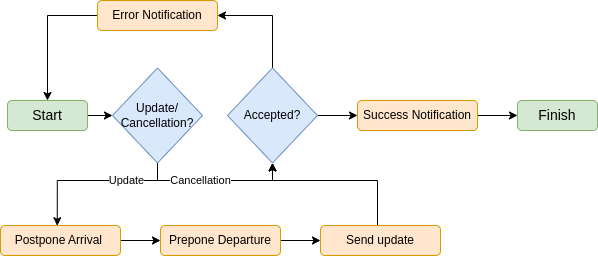

The diagram above was exported from draw.io. Its source (the exported page's mxGraphModel, read from the mxfile embedded in the PNG):
<mxGraphModel dx="790" dy="395" grid="1" gridSize="10" guides="1" tooltips="1" connect="1" arrows="1" fold="1" page="1" pageScale="1" pageWidth="850" pageHeight="1100" math="0" shadow="0">
  <root>
    <mxCell id="0" />
    <mxCell id="1" parent="0" />
    <mxCell id="aaOq6Mc4NKgj4ZRoxXl0-3" style="edgeStyle=orthogonalEdgeStyle;rounded=0;orthogonalLoop=1;jettySize=auto;html=1;entryX=0;entryY=0.5;entryDx=0;entryDy=0;" parent="1" source="JeB2i5xKPaYChwdTfnzh-1" target="tclRTLU0tiyN3y88gkKW-31" edge="1">
      <mxGeometry relative="1" as="geometry">
        <mxPoint x="540" y="585" as="targetPoint" />
      </mxGeometry>
    </mxCell>
    <mxCell id="JeB2i5xKPaYChwdTfnzh-1" value="&lt;font style=&quot;font-size: 14px;&quot;&gt;Start&lt;/font&gt;" style="rounded=1;whiteSpace=wrap;html=1;fillColor=#d5e8d4;strokeColor=#82b366;" parent="1" vertex="1">
      <mxGeometry x="440" y="570" width="80" height="30" as="geometry" />
    </mxCell>
    <mxCell id="JeB2i5xKPaYChwdTfnzh-14" value="&lt;font style=&quot;font-size: 14px;&quot;&gt;Finish&lt;/font&gt;" style="rounded=1;whiteSpace=wrap;html=1;fillColor=#d5e8d4;strokeColor=#82b366;" parent="1" vertex="1">
      <mxGeometry x="950" y="570" width="80" height="30" as="geometry" />
    </mxCell>
    <mxCell id="tclRTLU0tiyN3y88gkKW-39" style="edgeStyle=orthogonalEdgeStyle;rounded=0;orthogonalLoop=1;jettySize=auto;html=1;entryX=0.473;entryY=0.008;entryDx=0;entryDy=0;entryPerimeter=0;" parent="1" source="tclRTLU0tiyN3y88gkKW-31" target="tclRTLU0tiyN3y88gkKW-38" edge="1">
      <mxGeometry relative="1" as="geometry">
        <Array as="points">
          <mxPoint x="590" y="650" />
          <mxPoint x="490" y="650" />
          <mxPoint x="490" y="695" />
        </Array>
      </mxGeometry>
    </mxCell>
    <mxCell id="aaOq6Mc4NKgj4ZRoxXl0-16" value="Update" style="edgeLabel;html=1;align=center;verticalAlign=middle;resizable=0;points=[];" parent="tclRTLU0tiyN3y88gkKW-39" vertex="1" connectable="0">
      <mxGeometry x="-0.366" y="-1" relative="1" as="geometry">
        <mxPoint x="3" as="offset" />
      </mxGeometry>
    </mxCell>
    <mxCell id="aaOq6Mc4NKgj4ZRoxXl0-5" style="edgeStyle=orthogonalEdgeStyle;rounded=0;orthogonalLoop=1;jettySize=auto;html=1;entryX=0.5;entryY=1;entryDx=0;entryDy=0;exitX=0.5;exitY=1;exitDx=0;exitDy=0;" parent="1" source="tclRTLU0tiyN3y88gkKW-31" target="aaOq6Mc4NKgj4ZRoxXl0-4" edge="1">
      <mxGeometry relative="1" as="geometry">
        <Array as="points">
          <mxPoint x="590" y="650" />
          <mxPoint x="705" y="650" />
        </Array>
      </mxGeometry>
    </mxCell>
    <mxCell id="aaOq6Mc4NKgj4ZRoxXl0-6" value="Cancellation" style="edgeLabel;html=1;align=center;verticalAlign=middle;resizable=0;points=[];" parent="aaOq6Mc4NKgj4ZRoxXl0-5" vertex="1" connectable="0">
      <mxGeometry x="-0.4395" relative="1" as="geometry">
        <mxPoint x="18" y="-1" as="offset" />
      </mxGeometry>
    </mxCell>
    <mxCell id="tclRTLU0tiyN3y88gkKW-31" value="Update/&lt;br&gt;Cancellation?" style="rhombus;whiteSpace=wrap;html=1;fillColor=#dae8fc;strokeColor=#6c8ebf;" parent="1" vertex="1">
      <mxGeometry x="545" y="537.5" width="90" height="95" as="geometry" />
    </mxCell>
    <mxCell id="tclRTLU0tiyN3y88gkKW-43" style="edgeStyle=orthogonalEdgeStyle;rounded=0;orthogonalLoop=1;jettySize=auto;html=1;entryX=0;entryY=0.5;entryDx=0;entryDy=0;" parent="1" source="tclRTLU0tiyN3y88gkKW-38" target="tclRTLU0tiyN3y88gkKW-42" edge="1">
      <mxGeometry relative="1" as="geometry" />
    </mxCell>
    <mxCell id="tclRTLU0tiyN3y88gkKW-38" value="Postpone Arrival&amp;nbsp;" style="rounded=1;whiteSpace=wrap;html=1;fillColor=#ffe6cc;strokeColor=#d79b00;" parent="1" vertex="1">
      <mxGeometry x="433" y="695" width="120" height="30" as="geometry" />
    </mxCell>
    <mxCell id="aaOq6Mc4NKgj4ZRoxXl0-17" style="edgeStyle=orthogonalEdgeStyle;rounded=0;orthogonalLoop=1;jettySize=auto;html=1;entryX=0.5;entryY=1;entryDx=0;entryDy=0;" parent="1" source="tclRTLU0tiyN3y88gkKW-41" target="aaOq6Mc4NKgj4ZRoxXl0-4" edge="1">
      <mxGeometry relative="1" as="geometry">
        <Array as="points">
          <mxPoint x="810" y="650" />
          <mxPoint x="705" y="650" />
        </Array>
      </mxGeometry>
    </mxCell>
    <mxCell id="tclRTLU0tiyN3y88gkKW-41" value="Send update" style="rounded=1;whiteSpace=wrap;html=1;fillColor=#ffe6cc;strokeColor=#d79b00;" parent="1" vertex="1">
      <mxGeometry x="753" y="695" width="120" height="30" as="geometry" />
    </mxCell>
    <mxCell id="tclRTLU0tiyN3y88gkKW-46" value="" style="edgeStyle=orthogonalEdgeStyle;rounded=0;orthogonalLoop=1;jettySize=auto;html=1;" parent="1" source="tclRTLU0tiyN3y88gkKW-42" target="tclRTLU0tiyN3y88gkKW-41" edge="1">
      <mxGeometry relative="1" as="geometry" />
    </mxCell>
    <mxCell id="tclRTLU0tiyN3y88gkKW-42" value="Prepone Departure" style="rounded=1;whiteSpace=wrap;html=1;fillColor=#ffe6cc;strokeColor=#d79b00;" parent="1" vertex="1">
      <mxGeometry x="593" y="695" width="120" height="30" as="geometry" />
    </mxCell>
    <mxCell id="aaOq6Mc4NKgj4ZRoxXl0-8" style="edgeStyle=orthogonalEdgeStyle;rounded=0;orthogonalLoop=1;jettySize=auto;html=1;entryX=0;entryY=0.5;entryDx=0;entryDy=0;" parent="1" source="aaOq6Mc4NKgj4ZRoxXl0-4" target="aaOq6Mc4NKgj4ZRoxXl0-7" edge="1">
      <mxGeometry relative="1" as="geometry" />
    </mxCell>
    <mxCell id="aaOq6Mc4NKgj4ZRoxXl0-11" style="edgeStyle=orthogonalEdgeStyle;rounded=0;orthogonalLoop=1;jettySize=auto;html=1;entryX=1;entryY=0.5;entryDx=0;entryDy=0;exitX=0.5;exitY=0;exitDx=0;exitDy=0;" parent="1" source="aaOq6Mc4NKgj4ZRoxXl0-4" target="aaOq6Mc4NKgj4ZRoxXl0-10" edge="1">
      <mxGeometry relative="1" as="geometry" />
    </mxCell>
    <mxCell id="aaOq6Mc4NKgj4ZRoxXl0-4" value="Accepted?" style="rhombus;whiteSpace=wrap;html=1;fillColor=#dae8fc;strokeColor=#6c8ebf;" parent="1" vertex="1">
      <mxGeometry x="660" y="537.5" width="90" height="95" as="geometry" />
    </mxCell>
    <mxCell id="aaOq6Mc4NKgj4ZRoxXl0-9" style="edgeStyle=orthogonalEdgeStyle;rounded=0;orthogonalLoop=1;jettySize=auto;html=1;entryX=0;entryY=0.5;entryDx=0;entryDy=0;" parent="1" source="aaOq6Mc4NKgj4ZRoxXl0-7" target="JeB2i5xKPaYChwdTfnzh-14" edge="1">
      <mxGeometry relative="1" as="geometry" />
    </mxCell>
    <mxCell id="aaOq6Mc4NKgj4ZRoxXl0-7" value="Success Notification" style="rounded=1;whiteSpace=wrap;html=1;fillColor=#ffe6cc;strokeColor=#d79b00;" parent="1" vertex="1">
      <mxGeometry x="790" y="570" width="120" height="30" as="geometry" />
    </mxCell>
    <mxCell id="aaOq6Mc4NKgj4ZRoxXl0-12" style="edgeStyle=orthogonalEdgeStyle;rounded=0;orthogonalLoop=1;jettySize=auto;html=1;entryX=0.5;entryY=0;entryDx=0;entryDy=0;" parent="1" source="aaOq6Mc4NKgj4ZRoxXl0-10" target="JeB2i5xKPaYChwdTfnzh-1" edge="1">
      <mxGeometry relative="1" as="geometry">
        <mxPoint x="480" y="560" as="targetPoint" />
      </mxGeometry>
    </mxCell>
    <mxCell id="aaOq6Mc4NKgj4ZRoxXl0-10" value="Error Notification" style="rounded=1;whiteSpace=wrap;html=1;fillColor=#ffe6cc;strokeColor=#d79b00;" parent="1" vertex="1">
      <mxGeometry x="530" y="470" width="120" height="30" as="geometry" />
    </mxCell>
  </root>
</mxGraphModel>